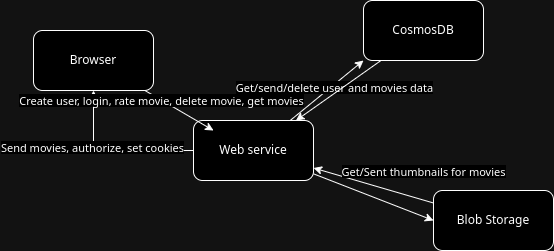

The diagram above was exported from draw.io. Its source (the exported page's mxGraphModel, read from the mxfile embedded in the PNG):
<mxGraphModel dx="792" dy="476" grid="1" gridSize="10" guides="1" tooltips="1" connect="1" arrows="1" fold="1" page="1" pageScale="1" pageWidth="850" pageHeight="1100" math="0" shadow="0">
  <root>
    <mxCell id="0" />
    <mxCell id="1" parent="0" />
    <mxCell id="gNf1H8Wmur1dwzIkVjFF-5" style="rounded=0;orthogonalLoop=1;jettySize=auto;html=1;entryX=0;entryY=1;entryDx=0;entryDy=0;" edge="1" parent="1" source="gNf1H8Wmur1dwzIkVjFF-1" target="gNf1H8Wmur1dwzIkVjFF-2">
      <mxGeometry relative="1" as="geometry" />
    </mxCell>
    <mxCell id="gNf1H8Wmur1dwzIkVjFF-6" value="Get/send/delete user and movies data" style="edgeLabel;html=1;align=center;verticalAlign=middle;resizable=0;points=[];" vertex="1" connectable="0" parent="gNf1H8Wmur1dwzIkVjFF-5">
      <mxGeometry x="0.1644" y="-2" relative="1" as="geometry">
        <mxPoint as="offset" />
      </mxGeometry>
    </mxCell>
    <mxCell id="gNf1H8Wmur1dwzIkVjFF-11" style="rounded=0;orthogonalLoop=1;jettySize=auto;html=1;entryX=0;entryY=0.5;entryDx=0;entryDy=0;" edge="1" parent="1" source="gNf1H8Wmur1dwzIkVjFF-1" target="gNf1H8Wmur1dwzIkVjFF-4">
      <mxGeometry relative="1" as="geometry" />
    </mxCell>
    <mxCell id="gNf1H8Wmur1dwzIkVjFF-14" style="edgeStyle=orthogonalEdgeStyle;rounded=0;orthogonalLoop=1;jettySize=auto;html=1;" edge="1" parent="1" source="gNf1H8Wmur1dwzIkVjFF-1" target="gNf1H8Wmur1dwzIkVjFF-3">
      <mxGeometry relative="1" as="geometry" />
    </mxCell>
    <mxCell id="gNf1H8Wmur1dwzIkVjFF-15" value="Send movies, authorize, set cookies" style="edgeLabel;html=1;align=center;verticalAlign=middle;resizable=0;points=[];" vertex="1" connectable="0" parent="gNf1H8Wmur1dwzIkVjFF-14">
      <mxGeometry x="0.3042" y="2" relative="1" as="geometry">
        <mxPoint as="offset" />
      </mxGeometry>
    </mxCell>
    <mxCell id="gNf1H8Wmur1dwzIkVjFF-1" value="Web service" style="rounded=1;whiteSpace=wrap;html=1;" vertex="1" parent="1">
      <mxGeometry x="340" y="240" width="120" height="60" as="geometry" />
    </mxCell>
    <mxCell id="gNf1H8Wmur1dwzIkVjFF-7" style="rounded=0;orthogonalLoop=1;jettySize=auto;html=1;" edge="1" parent="1" source="gNf1H8Wmur1dwzIkVjFF-2" target="gNf1H8Wmur1dwzIkVjFF-1">
      <mxGeometry relative="1" as="geometry" />
    </mxCell>
    <mxCell id="gNf1H8Wmur1dwzIkVjFF-2" value="CosmosDB" style="rounded=1;whiteSpace=wrap;html=1;" vertex="1" parent="1">
      <mxGeometry x="510" y="120" width="120" height="60" as="geometry" />
    </mxCell>
    <mxCell id="gNf1H8Wmur1dwzIkVjFF-3" value="Browser" style="rounded=1;whiteSpace=wrap;html=1;" vertex="1" parent="1">
      <mxGeometry x="180" y="150" width="120" height="60" as="geometry" />
    </mxCell>
    <mxCell id="gNf1H8Wmur1dwzIkVjFF-8" style="rounded=0;orthogonalLoop=1;jettySize=auto;html=1;" edge="1" parent="1" source="gNf1H8Wmur1dwzIkVjFF-4" target="gNf1H8Wmur1dwzIkVjFF-1">
      <mxGeometry relative="1" as="geometry" />
    </mxCell>
    <mxCell id="gNf1H8Wmur1dwzIkVjFF-10" value="Get/Sent thumbnails for movies" style="edgeLabel;html=1;align=center;verticalAlign=middle;resizable=0;points=[];" vertex="1" connectable="0" parent="gNf1H8Wmur1dwzIkVjFF-8">
      <mxGeometry x="0.1999" y="1" relative="1" as="geometry">
        <mxPoint x="62" y="-12" as="offset" />
      </mxGeometry>
    </mxCell>
    <mxCell id="gNf1H8Wmur1dwzIkVjFF-4" value="Blob Storage" style="rounded=1;whiteSpace=wrap;html=1;" vertex="1" parent="1">
      <mxGeometry x="580" y="310" width="120" height="60" as="geometry" />
    </mxCell>
    <mxCell id="gNf1H8Wmur1dwzIkVjFF-12" style="rounded=0;orthogonalLoop=1;jettySize=auto;html=1;entryX=0.167;entryY=0.167;entryDx=0;entryDy=0;entryPerimeter=0;" edge="1" parent="1" source="gNf1H8Wmur1dwzIkVjFF-3" target="gNf1H8Wmur1dwzIkVjFF-1">
      <mxGeometry relative="1" as="geometry" />
    </mxCell>
    <mxCell id="gNf1H8Wmur1dwzIkVjFF-13" value="Create user, login, rate movie, delete movie, get movies" style="edgeLabel;html=1;align=center;verticalAlign=middle;resizable=0;points=[];" vertex="1" connectable="0" parent="gNf1H8Wmur1dwzIkVjFF-12">
      <mxGeometry x="-0.5242" relative="1" as="geometry">
        <mxPoint as="offset" />
      </mxGeometry>
    </mxCell>
  </root>
</mxGraphModel>